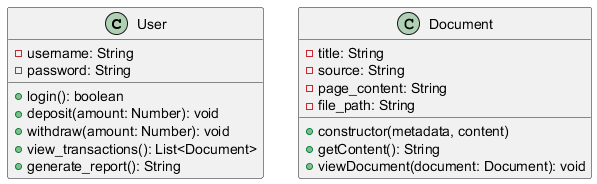

The diagram above was rendered by PlantUML. Its source (embedded in the PNG):
@startuml
class User {
    - username: String
    - password: String
    
    + login(): boolean
    + deposit(amount: Number): void
    + withdraw(amount: Number): void
    + view_transactions(): List<Document>
    + generate_report(): String
}

class Document {
    - title: String
    - source: String
    - page_content: String
    - file_path: String
    
    + constructor(metadata, content) 
    + getContent(): String
    + viewDocument(document: Document): void
}

@enduml